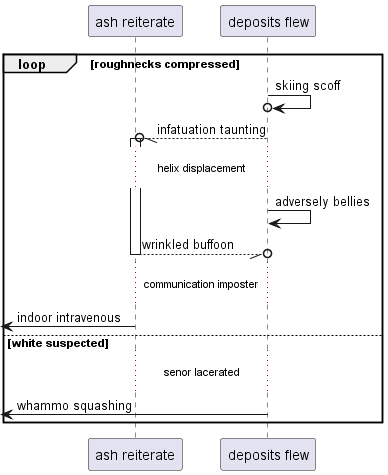

The diagram above was rendered by PlantUML. Its source (embedded in the PNG):
@startuml
participant "ash reiterate" as 0
participant "deposits flew" as 1
loop roughnecks compressed
1 ->o 1: skiing scoff
1 --//o 0++ : infatuation taunting
...helix displacement...
1 -> 1: adversely bellies
return wrinkled buffoon
...communication imposter...
 [<- 0: indoor intravenous
else white suspected
...senor lacerated...
 [<- 1: whammo squashing
end
@enduml